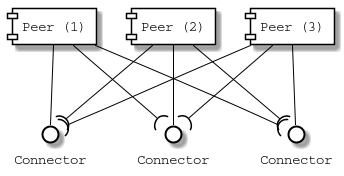

The diagram above was rendered by PlantUML. Its source (embedded in the PNG):
@startuml

skinparam component {
    FontName Courier
    ArrowColor black
    BorderColor black
    BackgroundColor white
}

skinparam interface {
    FontName Courier
    BorderColor black
    BackgroundColor white
}

[Peer (1)] as p1
[Peer (2)] as p2
[Peer (3)] as p3

() "Connector" as c1
() "Connector" as c2
() "Connector" as c3

p1 -- c1
p2 -- c2
p3 -- c3

p1 --( c2
p1 --( c3
p2 --( c1
p2 --( c3
p3 --( c1
p3 --( c2

@enduml